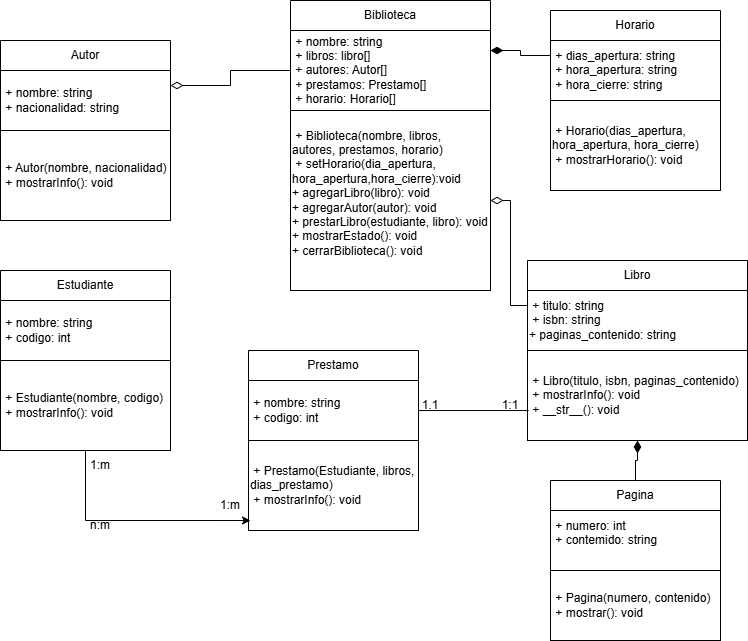

The diagram above was exported from draw.io. Its source (the exported page's mxGraphModel, read from the mxfile embedded in the PNG):
<mxGraphModel dx="189" dy="457" grid="1" gridSize="10" guides="1" tooltips="1" connect="1" arrows="1" fold="1" page="1" pageScale="1" pageWidth="827" pageHeight="1169" math="0" shadow="0">
  <root>
    <mxCell id="0" />
    <mxCell id="1" parent="0" />
    <mxCell id="7UaZ53uQgrFNMP-U8sGr-1" value="Autor" style="swimlane;fontStyle=0;childLayout=stackLayout;horizontal=1;startSize=30;horizontalStack=0;resizeParent=1;resizeParentMax=0;resizeLast=0;collapsible=1;marginBottom=0;whiteSpace=wrap;html=1;" vertex="1" parent="1">
      <mxGeometry x="80" y="300" width="170" height="90" as="geometry" />
    </mxCell>
    <mxCell id="7UaZ53uQgrFNMP-U8sGr-5" value="&amp;nbsp;+ Autor(nombre, nacionalidad)&lt;div&gt;&amp;nbsp;+ mostrarInfo(): void&lt;/div&gt;" style="rounded=0;whiteSpace=wrap;html=1;align=left;" vertex="1" parent="1">
      <mxGeometry x="80" y="390" width="170" height="90" as="geometry" />
    </mxCell>
    <mxCell id="7UaZ53uQgrFNMP-U8sGr-9" value="&amp;nbsp;+ nombre: string&lt;br&gt;&amp;nbsp;+ nacionalidad: string" style="text;html=1;whiteSpace=wrap;strokeColor=none;fillColor=none;align=left;verticalAlign=middle;rounded=0;" vertex="1" parent="1">
      <mxGeometry x="80" y="330" width="170" height="60" as="geometry" />
    </mxCell>
    <mxCell id="7UaZ53uQgrFNMP-U8sGr-13" value="Biblioteca" style="swimlane;fontStyle=0;childLayout=stackLayout;horizontal=1;startSize=30;horizontalStack=0;resizeParent=1;resizeParentMax=0;resizeLast=0;collapsible=1;marginBottom=0;whiteSpace=wrap;html=1;" vertex="1" parent="1">
      <mxGeometry x="370" y="260" width="200" height="110" as="geometry" />
    </mxCell>
    <mxCell id="7UaZ53uQgrFNMP-U8sGr-12" value="&amp;nbsp;+ nombre: string&lt;br&gt;&amp;nbsp;+ libros: libro[]&lt;div&gt;&amp;nbsp;+ autores: Autor&lt;span style=&quot;background-color: transparent; color: light-dark(rgb(0, 0, 0), rgb(255, 255, 255));&quot;&gt;[]&lt;/span&gt;&lt;/div&gt;&lt;div&gt;&amp;nbsp;+ prestamos: Prestamo&lt;span style=&quot;background-color: transparent; color: light-dark(rgb(0, 0, 0), rgb(255, 255, 255));&quot;&gt;[]&lt;/span&gt;&lt;/div&gt;&lt;div&gt;&lt;span style=&quot;background-color: transparent; color: light-dark(rgb(0, 0, 0), rgb(255, 255, 255));&quot;&gt;&amp;nbsp;+ horario: Horario[]&amp;nbsp;&lt;/span&gt;&lt;/div&gt;" style="text;html=1;whiteSpace=wrap;strokeColor=none;fillColor=none;align=left;verticalAlign=middle;rounded=0;" vertex="1" parent="7UaZ53uQgrFNMP-U8sGr-13">
      <mxGeometry y="30" width="200" height="80" as="geometry" />
    </mxCell>
    <mxCell id="7UaZ53uQgrFNMP-U8sGr-14" value="&amp;nbsp;+ Biblioteca(nombre, libros,&amp;nbsp; &amp;nbsp; &amp;nbsp; &amp;nbsp; autores, prestamos, horario)&lt;div&gt;&amp;nbsp;+ setHorario(dia_apertura,&amp;nbsp;&lt;/div&gt;&lt;div&gt;&lt;span style=&quot;background-color: transparent; color: light-dark(rgb(0, 0, 0), rgb(255, 255, 255));&quot;&gt;hora_apertura,hora_cierre):void&lt;/span&gt;&lt;span style=&quot;background-color: transparent; color: light-dark(rgb(0, 0, 0), rgb(255, 255, 255));&quot;&gt;&amp;nbsp;&lt;/span&gt;&lt;/div&gt;&lt;div&gt;+ agregarLibro(libro): void&lt;/div&gt;&lt;div&gt;+ agregarAutor(autor): void&lt;/div&gt;&lt;div&gt;+ prestarLibro(estudiante, libro): void&lt;/div&gt;&lt;div&gt;+ mostrarEstado(): void&lt;/div&gt;&lt;div&gt;+ cerrarBiblioteca(): void&lt;/div&gt;&lt;div&gt;&lt;br&gt;&lt;/div&gt;" style="rounded=0;whiteSpace=wrap;html=1;align=left;" vertex="1" parent="1">
      <mxGeometry x="370" y="370" width="200" height="180" as="geometry" />
    </mxCell>
    <mxCell id="7UaZ53uQgrFNMP-U8sGr-17" style="edgeStyle=orthogonalEdgeStyle;rounded=0;orthogonalLoop=1;jettySize=auto;html=1;entryX=1;entryY=0.25;entryDx=0;entryDy=0;endArrow=diamondThin;endFill=0;startSize=10;endSize=10;" edge="1" parent="1" source="7UaZ53uQgrFNMP-U8sGr-12" target="7UaZ53uQgrFNMP-U8sGr-9">
      <mxGeometry relative="1" as="geometry" />
    </mxCell>
    <mxCell id="7UaZ53uQgrFNMP-U8sGr-21" style="edgeStyle=orthogonalEdgeStyle;rounded=0;orthogonalLoop=1;jettySize=auto;html=1;entryX=1;entryY=0.25;entryDx=0;entryDy=0;endArrow=diamondThin;endFill=1;startSize=10;endSize=10;" edge="1" parent="1" source="7UaZ53uQgrFNMP-U8sGr-18" target="7UaZ53uQgrFNMP-U8sGr-12">
      <mxGeometry relative="1" as="geometry" />
    </mxCell>
    <mxCell id="7UaZ53uQgrFNMP-U8sGr-18" value="Horario" style="swimlane;fontStyle=0;childLayout=stackLayout;horizontal=1;startSize=30;horizontalStack=0;resizeParent=1;resizeParentMax=0;resizeLast=0;collapsible=1;marginBottom=0;whiteSpace=wrap;html=1;" vertex="1" parent="1">
      <mxGeometry x="630" y="270" width="170" height="90" as="geometry" />
    </mxCell>
    <mxCell id="7UaZ53uQgrFNMP-U8sGr-19" value="&amp;nbsp;+ Horario(dias_apertura, hora_apertura, hora_cierre)&lt;div&gt;&amp;nbsp;+ mostrarHorario(): void&lt;/div&gt;" style="rounded=0;whiteSpace=wrap;html=1;align=left;" vertex="1" parent="1">
      <mxGeometry x="630" y="360" width="170" height="90" as="geometry" />
    </mxCell>
    <mxCell id="7UaZ53uQgrFNMP-U8sGr-20" value="&amp;nbsp;+ dias_apertura: string&lt;br&gt;&amp;nbsp;+ hora_apertura: string&lt;div&gt;&amp;nbsp;+ hora_cierre: string&lt;/div&gt;" style="text;html=1;whiteSpace=wrap;strokeColor=none;fillColor=none;align=left;verticalAlign=middle;rounded=0;" vertex="1" parent="1">
      <mxGeometry x="630" y="300" width="170" height="60" as="geometry" />
    </mxCell>
    <mxCell id="7UaZ53uQgrFNMP-U8sGr-25" style="edgeStyle=orthogonalEdgeStyle;rounded=0;orthogonalLoop=1;jettySize=auto;html=1;entryX=1;entryY=0.5;entryDx=0;entryDy=0;endArrow=diamondThin;endFill=0;startSize=10;endSize=10;" edge="1" parent="1" source="7UaZ53uQgrFNMP-U8sGr-22" target="7UaZ53uQgrFNMP-U8sGr-14">
      <mxGeometry relative="1" as="geometry">
        <Array as="points">
          <mxPoint x="590" y="565" />
          <mxPoint x="590" y="460" />
        </Array>
      </mxGeometry>
    </mxCell>
    <mxCell id="7UaZ53uQgrFNMP-U8sGr-22" value="Libro" style="swimlane;fontStyle=0;childLayout=stackLayout;horizontal=1;startSize=30;horizontalStack=0;resizeParent=1;resizeParentMax=0;resizeLast=0;collapsible=1;marginBottom=0;whiteSpace=wrap;html=1;" vertex="1" parent="1">
      <mxGeometry x="607" y="520" width="220" height="90" as="geometry" />
    </mxCell>
    <mxCell id="7UaZ53uQgrFNMP-U8sGr-23" value="&amp;nbsp;+ Libro(titulo, isbn, paginas_contenido)&lt;div&gt;&amp;nbsp;+ mostrarInfo(): void&lt;/div&gt;&lt;div&gt;&amp;nbsp;&lt;span style=&quot;background-color: transparent; color: light-dark(rgb(0, 0, 0), rgb(255, 255, 255));&quot;&gt;+ __str__(): void&lt;/span&gt;&lt;/div&gt;" style="rounded=0;whiteSpace=wrap;html=1;align=left;" vertex="1" parent="1">
      <mxGeometry x="607" y="610" width="220" height="90" as="geometry" />
    </mxCell>
    <mxCell id="7UaZ53uQgrFNMP-U8sGr-24" value="&amp;nbsp;+ titulo: string&lt;br&gt;&amp;nbsp;+ isbn: string&lt;div&gt;+ paginas_contenido: string&lt;/div&gt;" style="text;html=1;whiteSpace=wrap;strokeColor=none;fillColor=none;align=left;verticalAlign=middle;rounded=0;" vertex="1" parent="1">
      <mxGeometry x="607" y="550" width="170" height="60" as="geometry" />
    </mxCell>
    <mxCell id="7UaZ53uQgrFNMP-U8sGr-29" style="edgeStyle=orthogonalEdgeStyle;rounded=0;orthogonalLoop=1;jettySize=auto;html=1;entryX=0.5;entryY=1;entryDx=0;entryDy=0;endArrow=diamondThin;endFill=1;startSize=10;endSize=10;" edge="1" parent="1" source="7UaZ53uQgrFNMP-U8sGr-26" target="7UaZ53uQgrFNMP-U8sGr-23">
      <mxGeometry relative="1" as="geometry" />
    </mxCell>
    <mxCell id="7UaZ53uQgrFNMP-U8sGr-26" value="Pagina" style="swimlane;fontStyle=0;childLayout=stackLayout;horizontal=1;startSize=30;horizontalStack=0;resizeParent=1;resizeParentMax=0;resizeLast=0;collapsible=1;marginBottom=0;whiteSpace=wrap;html=1;" vertex="1" parent="1">
      <mxGeometry x="630" y="740" width="170" height="90" as="geometry" />
    </mxCell>
    <mxCell id="7UaZ53uQgrFNMP-U8sGr-27" value="&amp;nbsp;+ Pagina(numero, contenido)&lt;div&gt;&amp;nbsp;+ mostrar(): void&lt;/div&gt;" style="rounded=0;whiteSpace=wrap;html=1;align=left;" vertex="1" parent="1">
      <mxGeometry x="630" y="830" width="170" height="70" as="geometry" />
    </mxCell>
    <mxCell id="7UaZ53uQgrFNMP-U8sGr-28" value="&amp;nbsp;+ numero: int&lt;br&gt;&amp;nbsp;+ contemido: string&lt;div&gt;&lt;br&gt;&lt;/div&gt;" style="text;html=1;whiteSpace=wrap;strokeColor=none;fillColor=none;align=left;verticalAlign=middle;rounded=0;" vertex="1" parent="1">
      <mxGeometry x="630" y="770" width="170" height="60" as="geometry" />
    </mxCell>
    <mxCell id="7UaZ53uQgrFNMP-U8sGr-30" value="Estudiante" style="swimlane;fontStyle=0;childLayout=stackLayout;horizontal=1;startSize=30;horizontalStack=0;resizeParent=1;resizeParentMax=0;resizeLast=0;collapsible=1;marginBottom=0;whiteSpace=wrap;html=1;" vertex="1" parent="1">
      <mxGeometry x="80" y="530" width="170" height="90" as="geometry" />
    </mxCell>
    <mxCell id="7UaZ53uQgrFNMP-U8sGr-31" value="&amp;nbsp;+ Estudiante(nombre, codigo)&lt;div&gt;&amp;nbsp;+ mostrarInfo(): void&lt;/div&gt;" style="rounded=0;whiteSpace=wrap;html=1;align=left;" vertex="1" parent="1">
      <mxGeometry x="80" y="620" width="170" height="90" as="geometry" />
    </mxCell>
    <mxCell id="7UaZ53uQgrFNMP-U8sGr-32" value="&amp;nbsp;+ nombre: string&lt;br&gt;&amp;nbsp;+ codigo: int" style="text;html=1;whiteSpace=wrap;strokeColor=none;fillColor=none;align=left;verticalAlign=middle;rounded=0;" vertex="1" parent="1">
      <mxGeometry x="80" y="560" width="170" height="60" as="geometry" />
    </mxCell>
    <mxCell id="7UaZ53uQgrFNMP-U8sGr-34" value="Prestamo" style="swimlane;fontStyle=0;childLayout=stackLayout;horizontal=1;startSize=30;horizontalStack=0;resizeParent=1;resizeParentMax=0;resizeLast=0;collapsible=1;marginBottom=0;whiteSpace=wrap;html=1;" vertex="1" parent="1">
      <mxGeometry x="328" y="610" width="170" height="90" as="geometry" />
    </mxCell>
    <mxCell id="7UaZ53uQgrFNMP-U8sGr-35" value="&amp;nbsp;+ Prestamo(Estudiante, libros, dias_prestamo)&lt;div&gt;&amp;nbsp;+ mostrarInfo(): void&lt;/div&gt;" style="rounded=0;whiteSpace=wrap;html=1;align=left;" vertex="1" parent="1">
      <mxGeometry x="328" y="700" width="170" height="90" as="geometry" />
    </mxCell>
    <mxCell id="7UaZ53uQgrFNMP-U8sGr-36" value="&amp;nbsp;+ nombre: string&lt;br&gt;&amp;nbsp;+ codigo: int" style="text;html=1;whiteSpace=wrap;strokeColor=none;fillColor=none;align=left;verticalAlign=middle;rounded=0;" vertex="1" parent="1">
      <mxGeometry x="328" y="640" width="170" height="60" as="geometry" />
    </mxCell>
    <mxCell id="7UaZ53uQgrFNMP-U8sGr-37" style="edgeStyle=orthogonalEdgeStyle;rounded=0;orthogonalLoop=1;jettySize=auto;html=1;entryX=0.005;entryY=0.667;entryDx=0;entryDy=0;entryPerimeter=0;endArrow=none;endFill=0;" edge="1" parent="1" source="7UaZ53uQgrFNMP-U8sGr-36" target="7UaZ53uQgrFNMP-U8sGr-23">
      <mxGeometry relative="1" as="geometry" />
    </mxCell>
    <mxCell id="7UaZ53uQgrFNMP-U8sGr-39" value="1.1" style="text;html=1;whiteSpace=wrap;strokeColor=none;fillColor=none;align=center;verticalAlign=middle;rounded=0;" vertex="1" parent="1">
      <mxGeometry x="490" y="650" width="40" height="30" as="geometry" />
    </mxCell>
    <mxCell id="7UaZ53uQgrFNMP-U8sGr-43" value="1:1" style="text;html=1;whiteSpace=wrap;strokeColor=none;fillColor=none;align=center;verticalAlign=middle;rounded=0;" vertex="1" parent="1">
      <mxGeometry x="560" y="650" width="60" height="30" as="geometry" />
    </mxCell>
    <mxCell id="7UaZ53uQgrFNMP-U8sGr-45" style="edgeStyle=orthogonalEdgeStyle;rounded=0;orthogonalLoop=1;jettySize=auto;html=1;entryX=0.012;entryY=0.889;entryDx=0;entryDy=0;entryPerimeter=0;" edge="1" parent="1" source="7UaZ53uQgrFNMP-U8sGr-31" target="7UaZ53uQgrFNMP-U8sGr-35">
      <mxGeometry relative="1" as="geometry">
        <Array as="points">
          <mxPoint x="165" y="780" />
        </Array>
      </mxGeometry>
    </mxCell>
    <mxCell id="7UaZ53uQgrFNMP-U8sGr-46" value="1:m" style="text;html=1;whiteSpace=wrap;strokeColor=none;fillColor=none;align=center;verticalAlign=middle;rounded=0;" vertex="1" parent="1">
      <mxGeometry x="150" y="710" width="60" height="30" as="geometry" />
    </mxCell>
    <mxCell id="7UaZ53uQgrFNMP-U8sGr-47" value="n:m" style="text;html=1;whiteSpace=wrap;strokeColor=none;fillColor=none;align=center;verticalAlign=middle;rounded=0;" vertex="1" parent="1">
      <mxGeometry x="150" y="770" width="60" height="30" as="geometry" />
    </mxCell>
    <mxCell id="7UaZ53uQgrFNMP-U8sGr-48" value="1:m" style="text;html=1;whiteSpace=wrap;strokeColor=none;fillColor=none;align=center;verticalAlign=middle;rounded=0;" vertex="1" parent="1">
      <mxGeometry x="280" y="750" width="60" height="30" as="geometry" />
    </mxCell>
  </root>
</mxGraphModel>